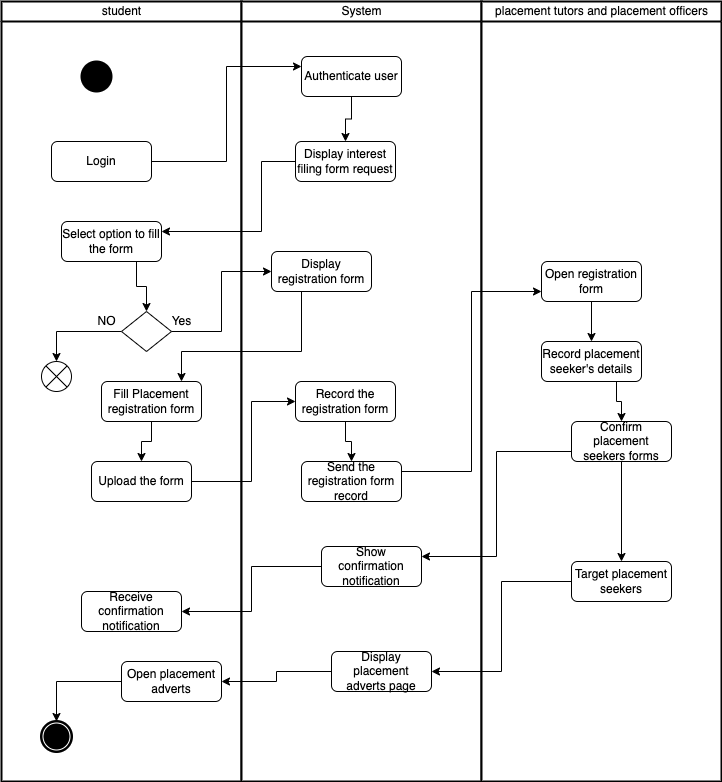

The diagram above was exported from draw.io. Its source (the exported page's mxGraphModel, read from the mxfile embedded in the PNG):
<mxGraphModel dx="946" dy="725" grid="1" gridSize="10" guides="1" tooltips="1" connect="1" arrows="1" fold="1" page="1" pageScale="1" pageWidth="827" pageHeight="1169" math="0" shadow="0">
  <root>
    <mxCell id="0" />
    <mxCell id="1" parent="0" />
    <mxCell id="O9pTJdiw0K730N_YR88T-1" value="student" style="swimlane;html=1;startSize=20;fontStyle=0;collapsible=0;horizontal=1;swimlaneLine=1;strokeWidth=2;swimlaneFillColor=#ffffff;" vertex="1" parent="1">
      <mxGeometry x="80" y="40" width="240" height="780" as="geometry" />
    </mxCell>
    <mxCell id="O9pTJdiw0K730N_YR88T-4" value="" style="strokeWidth=2;html=1;shape=mxgraph.flowchart.start_2;whiteSpace=wrap;fillColor=#000000;" vertex="1" parent="O9pTJdiw0K730N_YR88T-1">
      <mxGeometry x="80" y="60" width="30" height="30" as="geometry" />
    </mxCell>
    <mxCell id="O9pTJdiw0K730N_YR88T-5" value="Login" style="rounded=1;whiteSpace=wrap;html=1;fillColor=#FFFFFF;" vertex="1" parent="O9pTJdiw0K730N_YR88T-1">
      <mxGeometry x="50" y="140" width="100" height="40" as="geometry" />
    </mxCell>
    <mxCell id="O9pTJdiw0K730N_YR88T-13" style="edgeStyle=orthogonalEdgeStyle;rounded=0;orthogonalLoop=1;jettySize=auto;html=1;exitX=0.75;exitY=1;exitDx=0;exitDy=0;entryX=0.5;entryY=0;entryDx=0;entryDy=0;" edge="1" parent="O9pTJdiw0K730N_YR88T-1" source="O9pTJdiw0K730N_YR88T-8" target="O9pTJdiw0K730N_YR88T-9">
      <mxGeometry relative="1" as="geometry" />
    </mxCell>
    <mxCell id="O9pTJdiw0K730N_YR88T-8" value="Select option to fill the form" style="rounded=1;whiteSpace=wrap;html=1;fillColor=#FFFFFF;" vertex="1" parent="O9pTJdiw0K730N_YR88T-1">
      <mxGeometry x="60" y="220" width="100" height="40" as="geometry" />
    </mxCell>
    <mxCell id="O9pTJdiw0K730N_YR88T-11" style="edgeStyle=orthogonalEdgeStyle;rounded=0;orthogonalLoop=1;jettySize=auto;html=1;exitX=0;exitY=0.5;exitDx=0;exitDy=0;entryX=0.5;entryY=0;entryDx=0;entryDy=0;" edge="1" parent="O9pTJdiw0K730N_YR88T-1" source="O9pTJdiw0K730N_YR88T-9" target="O9pTJdiw0K730N_YR88T-10">
      <mxGeometry relative="1" as="geometry" />
    </mxCell>
    <mxCell id="O9pTJdiw0K730N_YR88T-9" value="" style="rhombus;whiteSpace=wrap;html=1;fillColor=#FFFFFF;" vertex="1" parent="O9pTJdiw0K730N_YR88T-1">
      <mxGeometry x="120" y="310" width="50" height="40" as="geometry" />
    </mxCell>
    <mxCell id="O9pTJdiw0K730N_YR88T-10" value="" style="shape=sumEllipse;perimeter=ellipsePerimeter;whiteSpace=wrap;html=1;backgroundOutline=1;fillColor=#FFFFFF;" vertex="1" parent="O9pTJdiw0K730N_YR88T-1">
      <mxGeometry x="40" y="360" width="30" height="30" as="geometry" />
    </mxCell>
    <mxCell id="O9pTJdiw0K730N_YR88T-12" value="NO" style="text;html=1;align=center;verticalAlign=middle;resizable=0;points=[];autosize=1;strokeColor=none;fillColor=none;" vertex="1" parent="O9pTJdiw0K730N_YR88T-1">
      <mxGeometry x="90" y="310" width="30" height="20" as="geometry" />
    </mxCell>
    <mxCell id="O9pTJdiw0K730N_YR88T-22" style="edgeStyle=orthogonalEdgeStyle;rounded=0;orthogonalLoop=1;jettySize=auto;html=1;exitX=0.5;exitY=1;exitDx=0;exitDy=0;entryX=0.5;entryY=0;entryDx=0;entryDy=0;" edge="1" parent="O9pTJdiw0K730N_YR88T-1" source="O9pTJdiw0K730N_YR88T-19" target="O9pTJdiw0K730N_YR88T-21">
      <mxGeometry relative="1" as="geometry" />
    </mxCell>
    <mxCell id="O9pTJdiw0K730N_YR88T-19" value="Fill Placement registration form" style="rounded=1;whiteSpace=wrap;html=1;fillColor=#FFFFFF;" vertex="1" parent="O9pTJdiw0K730N_YR88T-1">
      <mxGeometry x="100" y="380" width="100" height="40" as="geometry" />
    </mxCell>
    <mxCell id="O9pTJdiw0K730N_YR88T-21" value="Upload the form" style="rounded=1;whiteSpace=wrap;html=1;fillColor=#FFFFFF;" vertex="1" parent="O9pTJdiw0K730N_YR88T-1">
      <mxGeometry x="90" y="460" width="100" height="40" as="geometry" />
    </mxCell>
    <mxCell id="O9pTJdiw0K730N_YR88T-37" value="Receive confirmation notification" style="rounded=1;whiteSpace=wrap;html=1;fillColor=#FFFFFF;" vertex="1" parent="O9pTJdiw0K730N_YR88T-1">
      <mxGeometry x="80" y="590" width="100" height="40" as="geometry" />
    </mxCell>
    <mxCell id="O9pTJdiw0K730N_YR88T-43" style="edgeStyle=orthogonalEdgeStyle;rounded=0;orthogonalLoop=1;jettySize=auto;html=1;exitX=0;exitY=0.5;exitDx=0;exitDy=0;" edge="1" parent="O9pTJdiw0K730N_YR88T-1" source="O9pTJdiw0K730N_YR88T-41" target="O9pTJdiw0K730N_YR88T-42">
      <mxGeometry relative="1" as="geometry" />
    </mxCell>
    <mxCell id="O9pTJdiw0K730N_YR88T-41" value="Open placement adverts" style="rounded=1;whiteSpace=wrap;html=1;fillColor=#FFFFFF;" vertex="1" parent="O9pTJdiw0K730N_YR88T-1">
      <mxGeometry x="120" y="660" width="100" height="40" as="geometry" />
    </mxCell>
    <mxCell id="O9pTJdiw0K730N_YR88T-42" value="" style="points=[[0.145,0.145,0],[0.5,0,0],[0.855,0.145,0],[1,0.5,0],[0.855,0.855,0],[0.5,1,0],[0.145,0.855,0],[0,0.5,0]];shape=mxgraph.bpmn.event;html=1;verticalLabelPosition=bottom;labelBackgroundColor=#ffffff;verticalAlign=top;align=center;perimeter=ellipsePerimeter;outlineConnect=0;aspect=fixed;outline=end;symbol=terminate;fillColor=#FFFFFF;" vertex="1" parent="O9pTJdiw0K730N_YR88T-1">
      <mxGeometry x="40" y="720" width="30" height="30" as="geometry" />
    </mxCell>
    <mxCell id="O9pTJdiw0K730N_YR88T-45" value="Yes" style="text;html=1;align=center;verticalAlign=middle;resizable=0;points=[];autosize=1;strokeColor=none;fillColor=none;" vertex="1" parent="O9pTJdiw0K730N_YR88T-1">
      <mxGeometry x="160" y="310" width="40" height="20" as="geometry" />
    </mxCell>
    <mxCell id="O9pTJdiw0K730N_YR88T-2" value="System" style="swimlane;html=1;startSize=20;fontStyle=0;collapsible=0;horizontal=1;swimlaneLine=1;strokeWidth=2;swimlaneFillColor=#ffffff;" vertex="1" parent="1">
      <mxGeometry x="320" y="40" width="240" height="780" as="geometry" />
    </mxCell>
    <mxCell id="O9pTJdiw0K730N_YR88T-17" style="edgeStyle=orthogonalEdgeStyle;rounded=0;orthogonalLoop=1;jettySize=auto;html=1;exitX=0.5;exitY=1;exitDx=0;exitDy=0;entryX=0.5;entryY=0;entryDx=0;entryDy=0;" edge="1" parent="O9pTJdiw0K730N_YR88T-2" source="O9pTJdiw0K730N_YR88T-6" target="O9pTJdiw0K730N_YR88T-7">
      <mxGeometry relative="1" as="geometry" />
    </mxCell>
    <mxCell id="O9pTJdiw0K730N_YR88T-6" value="Authenticate user" style="rounded=1;whiteSpace=wrap;html=1;fillColor=#FFFFFF;" vertex="1" parent="O9pTJdiw0K730N_YR88T-2">
      <mxGeometry x="60" y="55" width="100" height="40" as="geometry" />
    </mxCell>
    <mxCell id="O9pTJdiw0K730N_YR88T-7" value="Display interest filing form request" style="rounded=1;whiteSpace=wrap;html=1;fillColor=#FFFFFF;" vertex="1" parent="O9pTJdiw0K730N_YR88T-2">
      <mxGeometry x="54" y="140" width="100" height="40" as="geometry" />
    </mxCell>
    <mxCell id="O9pTJdiw0K730N_YR88T-14" value="Display registration form" style="rounded=1;whiteSpace=wrap;html=1;fillColor=#FFFFFF;" vertex="1" parent="O9pTJdiw0K730N_YR88T-2">
      <mxGeometry x="30" y="250" width="100" height="40" as="geometry" />
    </mxCell>
    <mxCell id="O9pTJdiw0K730N_YR88T-27" style="edgeStyle=orthogonalEdgeStyle;rounded=0;orthogonalLoop=1;jettySize=auto;html=1;exitX=0.5;exitY=1;exitDx=0;exitDy=0;entryX=0.5;entryY=0;entryDx=0;entryDy=0;" edge="1" parent="O9pTJdiw0K730N_YR88T-2" source="O9pTJdiw0K730N_YR88T-23" target="O9pTJdiw0K730N_YR88T-25">
      <mxGeometry relative="1" as="geometry" />
    </mxCell>
    <mxCell id="O9pTJdiw0K730N_YR88T-23" value="Record the registration form" style="rounded=1;whiteSpace=wrap;html=1;fillColor=#FFFFFF;" vertex="1" parent="O9pTJdiw0K730N_YR88T-2">
      <mxGeometry x="54" y="380" width="100" height="40" as="geometry" />
    </mxCell>
    <mxCell id="O9pTJdiw0K730N_YR88T-25" value="Send the registration form record" style="rounded=1;whiteSpace=wrap;html=1;fillColor=#FFFFFF;" vertex="1" parent="O9pTJdiw0K730N_YR88T-2">
      <mxGeometry x="60" y="460" width="100" height="40" as="geometry" />
    </mxCell>
    <mxCell id="O9pTJdiw0K730N_YR88T-35" value="Show confirmation notification" style="rounded=1;whiteSpace=wrap;html=1;fillColor=#FFFFFF;" vertex="1" parent="O9pTJdiw0K730N_YR88T-2">
      <mxGeometry x="80" y="545" width="100" height="40" as="geometry" />
    </mxCell>
    <mxCell id="O9pTJdiw0K730N_YR88T-39" value="Display placement adverts page" style="rounded=1;whiteSpace=wrap;html=1;fillColor=#FFFFFF;" vertex="1" parent="O9pTJdiw0K730N_YR88T-2">
      <mxGeometry x="90" y="650" width="100" height="40" as="geometry" />
    </mxCell>
    <mxCell id="O9pTJdiw0K730N_YR88T-3" value="placement tutors and placement officers" style="swimlane;html=1;startSize=20;fontStyle=0;collapsible=0;horizontal=1;swimlaneLine=1;strokeWidth=2;swimlaneFillColor=#ffffff;" vertex="1" parent="1">
      <mxGeometry x="560" y="40" width="240" height="780" as="geometry" />
    </mxCell>
    <mxCell id="O9pTJdiw0K730N_YR88T-30" style="edgeStyle=orthogonalEdgeStyle;rounded=0;orthogonalLoop=1;jettySize=auto;html=1;exitX=0.5;exitY=1;exitDx=0;exitDy=0;entryX=0.5;entryY=0;entryDx=0;entryDy=0;" edge="1" parent="O9pTJdiw0K730N_YR88T-3" source="O9pTJdiw0K730N_YR88T-26" target="O9pTJdiw0K730N_YR88T-29">
      <mxGeometry relative="1" as="geometry" />
    </mxCell>
    <mxCell id="O9pTJdiw0K730N_YR88T-26" value="Open registration form" style="rounded=1;whiteSpace=wrap;html=1;fillColor=#FFFFFF;" vertex="1" parent="O9pTJdiw0K730N_YR88T-3">
      <mxGeometry x="60" y="260" width="100" height="40" as="geometry" />
    </mxCell>
    <mxCell id="O9pTJdiw0K730N_YR88T-32" style="edgeStyle=orthogonalEdgeStyle;rounded=0;orthogonalLoop=1;jettySize=auto;html=1;exitX=0.75;exitY=1;exitDx=0;exitDy=0;entryX=0.5;entryY=0;entryDx=0;entryDy=0;" edge="1" parent="O9pTJdiw0K730N_YR88T-3" source="O9pTJdiw0K730N_YR88T-29" target="O9pTJdiw0K730N_YR88T-31">
      <mxGeometry relative="1" as="geometry" />
    </mxCell>
    <mxCell id="O9pTJdiw0K730N_YR88T-29" value="Record placement seeker's details" style="rounded=1;whiteSpace=wrap;html=1;fillColor=#FFFFFF;" vertex="1" parent="O9pTJdiw0K730N_YR88T-3">
      <mxGeometry x="60" y="340" width="100" height="40" as="geometry" />
    </mxCell>
    <mxCell id="O9pTJdiw0K730N_YR88T-34" style="edgeStyle=orthogonalEdgeStyle;rounded=0;orthogonalLoop=1;jettySize=auto;html=1;exitX=0.5;exitY=1;exitDx=0;exitDy=0;entryX=0.5;entryY=0;entryDx=0;entryDy=0;" edge="1" parent="O9pTJdiw0K730N_YR88T-3" source="O9pTJdiw0K730N_YR88T-31" target="O9pTJdiw0K730N_YR88T-33">
      <mxGeometry relative="1" as="geometry" />
    </mxCell>
    <mxCell id="O9pTJdiw0K730N_YR88T-31" value="Confirm placement seekers forms" style="rounded=1;whiteSpace=wrap;html=1;fillColor=#FFFFFF;" vertex="1" parent="O9pTJdiw0K730N_YR88T-3">
      <mxGeometry x="90" y="420" width="100" height="40" as="geometry" />
    </mxCell>
    <mxCell id="O9pTJdiw0K730N_YR88T-33" value="Target placement seekers" style="rounded=1;whiteSpace=wrap;html=1;fillColor=#FFFFFF;" vertex="1" parent="O9pTJdiw0K730N_YR88T-3">
      <mxGeometry x="90" y="560" width="100" height="40" as="geometry" />
    </mxCell>
    <mxCell id="O9pTJdiw0K730N_YR88T-15" style="edgeStyle=orthogonalEdgeStyle;rounded=0;orthogonalLoop=1;jettySize=auto;html=1;exitX=1;exitY=0.5;exitDx=0;exitDy=0;entryX=0;entryY=0.5;entryDx=0;entryDy=0;" edge="1" parent="1" source="O9pTJdiw0K730N_YR88T-9" target="O9pTJdiw0K730N_YR88T-14">
      <mxGeometry relative="1" as="geometry" />
    </mxCell>
    <mxCell id="O9pTJdiw0K730N_YR88T-16" style="edgeStyle=orthogonalEdgeStyle;rounded=0;orthogonalLoop=1;jettySize=auto;html=1;exitX=0;exitY=0.5;exitDx=0;exitDy=0;entryX=1;entryY=0.25;entryDx=0;entryDy=0;" edge="1" parent="1" source="O9pTJdiw0K730N_YR88T-7" target="O9pTJdiw0K730N_YR88T-8">
      <mxGeometry relative="1" as="geometry">
        <Array as="points">
          <mxPoint x="340" y="200" />
          <mxPoint x="340" y="270" />
        </Array>
      </mxGeometry>
    </mxCell>
    <mxCell id="O9pTJdiw0K730N_YR88T-18" style="edgeStyle=orthogonalEdgeStyle;rounded=0;orthogonalLoop=1;jettySize=auto;html=1;exitX=1;exitY=0.5;exitDx=0;exitDy=0;entryX=0;entryY=0.25;entryDx=0;entryDy=0;" edge="1" parent="1" source="O9pTJdiw0K730N_YR88T-5" target="O9pTJdiw0K730N_YR88T-6">
      <mxGeometry relative="1" as="geometry" />
    </mxCell>
    <mxCell id="O9pTJdiw0K730N_YR88T-20" style="edgeStyle=orthogonalEdgeStyle;rounded=0;orthogonalLoop=1;jettySize=auto;html=1;exitX=0.5;exitY=1;exitDx=0;exitDy=0;" edge="1" parent="1" source="O9pTJdiw0K730N_YR88T-14" target="O9pTJdiw0K730N_YR88T-19">
      <mxGeometry relative="1" as="geometry">
        <Array as="points">
          <mxPoint x="380" y="330" />
          <mxPoint x="380" y="390" />
          <mxPoint x="260" y="390" />
        </Array>
      </mxGeometry>
    </mxCell>
    <mxCell id="O9pTJdiw0K730N_YR88T-24" style="edgeStyle=orthogonalEdgeStyle;rounded=0;orthogonalLoop=1;jettySize=auto;html=1;exitX=1;exitY=0.5;exitDx=0;exitDy=0;entryX=0;entryY=0.5;entryDx=0;entryDy=0;" edge="1" parent="1" source="O9pTJdiw0K730N_YR88T-21" target="O9pTJdiw0K730N_YR88T-23">
      <mxGeometry relative="1" as="geometry">
        <Array as="points">
          <mxPoint x="330" y="520" />
          <mxPoint x="330" y="440" />
        </Array>
      </mxGeometry>
    </mxCell>
    <mxCell id="O9pTJdiw0K730N_YR88T-28" style="edgeStyle=orthogonalEdgeStyle;rounded=0;orthogonalLoop=1;jettySize=auto;html=1;exitX=1;exitY=0.25;exitDx=0;exitDy=0;entryX=0;entryY=0.75;entryDx=0;entryDy=0;" edge="1" parent="1" source="O9pTJdiw0K730N_YR88T-25" target="O9pTJdiw0K730N_YR88T-26">
      <mxGeometry relative="1" as="geometry" />
    </mxCell>
    <mxCell id="O9pTJdiw0K730N_YR88T-36" style="edgeStyle=orthogonalEdgeStyle;rounded=0;orthogonalLoop=1;jettySize=auto;html=1;exitX=0;exitY=0.75;exitDx=0;exitDy=0;entryX=1;entryY=0.25;entryDx=0;entryDy=0;" edge="1" parent="1" source="O9pTJdiw0K730N_YR88T-31" target="O9pTJdiw0K730N_YR88T-35">
      <mxGeometry relative="1" as="geometry" />
    </mxCell>
    <mxCell id="O9pTJdiw0K730N_YR88T-38" style="edgeStyle=orthogonalEdgeStyle;rounded=0;orthogonalLoop=1;jettySize=auto;html=1;exitX=0;exitY=0.5;exitDx=0;exitDy=0;entryX=1;entryY=0.5;entryDx=0;entryDy=0;" edge="1" parent="1" source="O9pTJdiw0K730N_YR88T-35" target="O9pTJdiw0K730N_YR88T-37">
      <mxGeometry relative="1" as="geometry" />
    </mxCell>
    <mxCell id="O9pTJdiw0K730N_YR88T-40" style="edgeStyle=orthogonalEdgeStyle;rounded=0;orthogonalLoop=1;jettySize=auto;html=1;exitX=0;exitY=0.5;exitDx=0;exitDy=0;entryX=1;entryY=0.5;entryDx=0;entryDy=0;" edge="1" parent="1" source="O9pTJdiw0K730N_YR88T-33" target="O9pTJdiw0K730N_YR88T-39">
      <mxGeometry relative="1" as="geometry" />
    </mxCell>
    <mxCell id="O9pTJdiw0K730N_YR88T-44" style="edgeStyle=orthogonalEdgeStyle;rounded=0;orthogonalLoop=1;jettySize=auto;html=1;exitX=0;exitY=0.5;exitDx=0;exitDy=0;entryX=1;entryY=0.5;entryDx=0;entryDy=0;" edge="1" parent="1" source="O9pTJdiw0K730N_YR88T-39" target="O9pTJdiw0K730N_YR88T-41">
      <mxGeometry relative="1" as="geometry" />
    </mxCell>
  </root>
</mxGraphModel>